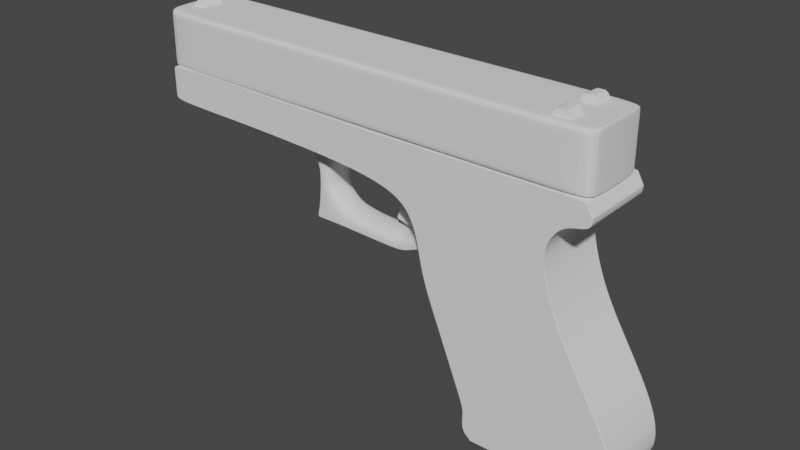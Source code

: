 # Source: glock.blend  (saved by Blender 2.90.8; exported with 4.5.12 LTS)
import bpy
from mathutils import Matrix  # noqa: F401  (used for matrix-valued properties, if any)

bpy.ops.wm.read_factory_settings(use_empty=True)
scene = bpy.context.scene
scene.name = 'Scene'

# ---- collections
col_collection = bpy.data.collections.new('Collection'); scene.collection.children.link(col_collection)

# ---- world
world_world = bpy.data.worlds.new('World'); scene.world = world_world
world_world.use_nodes = True; world_world.node_tree.nodes.clear()
_N = world_world.node_tree.nodes; _L = world_world.node_tree.links
n0 = _N.new('ShaderNodeOutputWorld'); n0.name = 'World Output'; n0.location = (300, 300)
n1 = _N.new('ShaderNodeBackground'); n1.name = 'Background'; n1.location = (10, 300)
n1.inputs[0].default_value = (0.05088, 0.05088, 0.05088, 1.0)
_L.new(n1.outputs[0], n0.inputs[0])
n0.is_active_output = True
world_world.color = (0.05088, 0.05088, 0.05088)
world_world.use_sun_shadow = False
world_world.sun_shadow_jitter_overblur = 0.0

# ---- meshes
me_plane = bpy.data.meshes.new('Plane')
me_plane.from_pydata([(-0.01605, -0.1996, 0.0504), (0.1919, -0.1253, 0.04897), (-0.09318, -0.01629, 0.04629), (0.09801, 0.06375, 0.04471), (0.002959, -0.2599, 0.05175), (0.1966, -0.2563, 0.05186), (-0.00989, -0.2173, 0.0508), (-0.01395, -0.2474, 0.05146), (0.2257, -0.2396, 0.05152), (0.2234, -0.1865, 0.05035), (-0.06662, -0.07939, 0.04771), (-0.04091, -0.1405, 0.04908), (0.1458, -0.05389, 0.04735), (0.1183, -0.001857, 0.04618), (-0.1156, 0.1601, 0.04239), (0.09453, 0.1624, 0.04254), (0.1605, 0.1283, 0.04335), (0.1521, 0.1617, 0.04261), (0.1008, 0.09028, 0.04413), (0.117, 0.1164, 0.04357), (0.1383, 0.1249, 0.04341), (0.1434, 0.1631, 0.04257), (0.1266, 0.1629, 0.04256), (0.1098, 0.1626, 0.04255), (0.09627, 0.1131, 0.04363), (-0.1044, 0.0719, 0.04434), (0.1621, 0.1448, 0.04299), (0.1053, 0.1265, 0.04334), (0.1218, 0.1396, 0.04307), (0.1408, 0.144, 0.04299), (-0.1945, 0.1591, 0.04233), (-0.1933, 0.1034, 0.04356), (-0.5797, 0.1607, 0.04193), (-0.5786, 0.1049, 0.04316), (-0.01593, -0.2022, -0.07022), (0.192, -0.128, -0.07166), (-0.09306, -0.01895, -0.07433), (0.09813, 0.0611, -0.07591), (0.003075, -0.2626, -0.06888), (0.1967, -0.259, -0.06877), (-0.009774, -0.2199, -0.06983), (-0.01383, -0.25, -0.06917), (0.2258, -0.2423, -0.06911), (0.2235, -0.1892, -0.07028), (-0.06651, -0.08205, -0.07292), (-0.0408, -0.1431, -0.07155), (0.1459, -0.05655, -0.07328), (0.1184, -0.004514, -0.07445), (-0.1155, 0.1574, -0.07824), (0.09464, 0.1598, -0.07809), (0.1606, 0.1257, -0.07728), (0.1522, 0.1591, -0.07802), (0.1009, 0.08762, -0.07649), (0.1171, 0.1137, -0.07705), (0.1384, 0.1222, -0.07722), (0.1435, 0.1604, -0.07806), (0.1267, 0.1602, -0.07807), (0.1099, 0.16, -0.07808), (0.09639, 0.1104, -0.077), (-0.1043, 0.06924, -0.07629), (0.1622, 0.1421, -0.07764), (0.1054, 0.1238, -0.07729), (0.1219, 0.137, -0.07756), (0.141, 0.1413, -0.07764), (-0.1944, 0.1564, -0.07829), (-0.1932, 0.1007, -0.07707), (-0.5796, 0.158, -0.0787), (-0.5784, 0.1023, -0.07747), (0.117, 0.1164, 0.04357), (0.1171, 0.1137, -0.07705), (0.1009, 0.08762, -0.07649), (0.1008, 0.09028, 0.04413), (-0.06662, -0.07939, 0.04771), (-0.06651, -0.08205, -0.07292), (-0.09306, -0.01895, -0.07433), (-0.09318, -0.01629, 0.04629), (-0.01605, -0.1996, 0.0504), (-0.01593, -0.2022, -0.07022), (-0.0408, -0.1431, -0.07155), (-0.04091, -0.1405, 0.04908), (0.1383, 0.1249, 0.04341), (0.1384, 0.1222, -0.07722), (0.1434, 0.1631, 0.04257), (0.1435, 0.1604, -0.07806), (0.1522, 0.1591, -0.07802), (0.1521, 0.1617, 0.04261), (0.1458, -0.05389, 0.04735), (0.1459, -0.05655, -0.07328), (0.192, -0.128, -0.07166), (0.1919, -0.1253, 0.04897), (0.09801, 0.06375, 0.04471), (0.09813, 0.0611, -0.07591), (0.1184, -0.004514, -0.07445), (0.1183, -0.001857, 0.04618), (0.1266, 0.1629, 0.04256), (0.1267, 0.1602, -0.07807), (0.1098, 0.1626, 0.04255), (0.1099, 0.16, -0.07808), (0.1966, -0.2563, 0.05186), (0.1967, -0.259, -0.06877), (0.003075, -0.2626, -0.06888), (0.002959, -0.2599, 0.05175), (-0.01383, -0.25, -0.06917), (-0.01395, -0.2474, 0.05146), (-0.1156, 0.1601, 0.04239), (-0.1155, 0.1574, -0.07824), (0.09464, 0.1598, -0.07809), (0.09453, 0.1624, 0.04254), (-0.1945, 0.1591, 0.04233), (-0.1944, 0.1564, -0.07829), (0.2235, -0.1892, -0.07028), (0.2234, -0.1865, 0.05035), (-0.1044, 0.0719, 0.04434), (-0.1043, 0.06924, -0.07629), (-0.1932, 0.1007, -0.07707), (-0.1933, 0.1034, 0.04356), (-0.00989, -0.2173, 0.0508), (-0.009774, -0.2199, -0.06983), (-0.5786, 0.1049, 0.04316), (-0.5784, 0.1023, -0.07747), (-0.5796, 0.158, -0.0787), (-0.5797, 0.1607, 0.04193), (0.1622, 0.1421, -0.07764), (0.1621, 0.1448, 0.04299), (0.2257, -0.2396, 0.05152), (0.2258, -0.2423, -0.06911), (0.1606, 0.1257, -0.07728), (0.1605, 0.1283, 0.04335), (0.09453, 0.1624, 0.04254), (0.1521, 0.1617, 0.04261), (0.1098, 0.1626, 0.04255), (0.1266, 0.1629, 0.04256), (0.1434, 0.1631, 0.04257), (-0.1156, 0.1601, 0.04239), (-0.1945, 0.1591, 0.04233), (-0.5797, 0.1607, 0.04193), (0.09464, 0.1598, -0.07809), (0.1522, 0.1591, -0.07802), (0.1099, 0.16, -0.07808), (0.1267, 0.1602, -0.07807), (0.1435, 0.1604, -0.07806), (-0.1155, 0.1574, -0.07824), (-0.1944, 0.1564, -0.07829), (-0.5796, 0.158, -0.0787), (0.1521, 0.1617, 0.04261), (0.1522, 0.1591, -0.07802), (-0.5797, 0.1607, 0.04193), (-0.5796, 0.158, -0.0787), (-0.1044, 0.0719, 0.04434), (-0.1933, 0.1034, 0.04356), (-0.5786, 0.1049, 0.04316), (-0.1043, 0.06924, -0.07629), (-0.1932, 0.1007, -0.07707), (-0.5784, 0.1023, -0.07747), (0.1621, 0.1448, 0.04299), (0.1622, 0.1421, -0.07764), (0.09627, 0.1131, 0.04363), (0.1621, 0.1448, 0.04299), (0.1053, 0.1265, 0.04334), (0.1218, 0.1396, 0.04307), (0.1408, 0.144, 0.04299), (0.09639, 0.1104, -0.077), (0.1622, 0.1421, -0.07764), (0.1054, 0.1238, -0.07729), (0.1219, 0.137, -0.07756), (0.141, 0.1413, -0.07764), (-0.5786, 0.1049, 0.04316), (-0.5784, 0.1023, -0.07747), (0.117, 0.116, 0.02818), (0.1171, 0.1141, -0.05909), (0.1009, 0.08802, -0.05854), (0.1008, 0.08994, 0.02874), (-0.06661, -0.07973, 0.03232), (-0.06652, -0.08165, -0.05496), (-0.09308, -0.01855, -0.05637), (-0.09316, -0.01663, 0.0309), (-0.01603, -0.1999, 0.03501), (-0.01595, -0.2018, -0.05226), (-0.04081, -0.1428, -0.05359), (-0.0409, -0.1408, 0.03369), (0.1383, 0.1245, 0.02802), (0.1384, 0.1226, -0.05926), (0.1434, 0.1628, 0.02718), (0.1435, 0.1608, -0.0601), (0.1522, 0.1595, -0.06006), (0.1521, 0.1614, 0.02722), (0.1458, -0.05423, 0.03196), (0.1459, -0.05615, -0.05532), (0.192, -0.1276, -0.0537), (0.1919, -0.1257, 0.03358), (0.09803, 0.06341, 0.02932), (0.09811, 0.06149, -0.05795), (0.1184, -0.004119, -0.05649), (0.1183, -0.002196, 0.03079), (0.1266, 0.1625, 0.02717), (0.1267, 0.1606, -0.06011), (0.1098, 0.1623, 0.02716), (0.1099, 0.1604, -0.06012), (0.1966, -0.2567, 0.03647), (0.1967, -0.2586, -0.05081), (0.003058, -0.2622, -0.05092), (0.002974, -0.2602, 0.03636), (-0.01385, -0.2497, -0.05121), (-0.01393, -0.2477, 0.03607), (-0.1156, 0.1597, 0.027), (-0.1155, 0.1578, -0.06028), (0.09463, 0.1601, -0.06013), (0.09454, 0.1621, 0.02715), (-0.1945, 0.1588, 0.02694), (-0.1944, 0.1568, -0.06034), (0.2235, -0.1888, -0.05232), (0.2234, -0.1868, 0.03496), (-0.1044, 0.07156, 0.02895), (-0.1043, 0.06964, -0.05833), (-0.1932, 0.1011, -0.05911), (-0.1933, 0.103, 0.02817), (-0.009875, -0.2176, 0.03541), (-0.009791, -0.2195, -0.05187), (-0.5785, 0.1046, 0.02776), (-0.5785, 0.1027, -0.05951), (-0.5796, 0.1584, -0.06074), (-0.5797, 0.1603, 0.02654), (0.1622, 0.1425, -0.05968), (0.1621, 0.1445, 0.0276), (0.2257, -0.24, 0.03613), (0.2258, -0.2419, -0.05115), (0.1606, 0.1261, -0.05932), (0.1605, 0.128, 0.02796), (-0.5797, 0.1603, 0.02654), (-0.5796, 0.1584, -0.06074), (0.1521, 0.1614, 0.02722), (0.1522, 0.1595, -0.06006), (0.1621, 0.1445, 0.0276), (0.1622, 0.1425, -0.05968), (-0.5785, 0.1046, 0.02776), (-0.5785, 0.1027, -0.05951), (-5.613e-05, -0.1939, 0.05029), (0.1806, -0.1294, 0.04905), (0.08756, 0.05938, 0.0448), (-0.07847, -0.01013, 0.04617), (0.01785, -0.2596, 0.05176), (0.186, -0.2565, 0.05185), (0.00805, -0.2149, 0.05077), (0.2106, -0.1882, 0.05037), (0.004481, -0.2468, 0.05146), (0.2126, -0.24, 0.05152), (0.1356, -0.05863, 0.04745), (-0.02655, -0.1338, 0.04895), (0.1082, -0.006095, 0.04626), (-0.0524, -0.07343, 0.04759), (0.08304, 0.1623, 0.04253), (-0.09945, 0.1603, 0.0424), (0.0853, 0.1108, 0.04367), (-0.08896, 0.07506, 0.04429), (6.005e-05, -0.1965, -0.07033), (0.1807, -0.132, -0.07158), (0.08768, 0.05672, -0.07583), (-0.07836, -0.01279, -0.07446), (0.01797, -0.2623, -0.06887), (0.1862, -0.2592, -0.06877), (0.008166, -0.2176, -0.06986), (0.2108, -0.1908, -0.07026), (0.004597, -0.2494, -0.06916), (0.2127, -0.2427, -0.06911), (0.1357, -0.06128, -0.07318), (-0.02644, -0.1365, -0.07168), (0.1083, -0.008752, -0.07436), (-0.05228, -0.07609, -0.07304), (0.08316, 0.1596, -0.0781), (-0.09933, 0.1576, -0.07823), (0.08542, 0.1082, -0.07696), (-0.08884, 0.07241, -0.07634), (-0.09945, 0.1603, 0.0424), (0.08304, 0.1623, 0.04253), (-0.09933, 0.1576, -0.07823), (0.08316, 0.1596, -0.0781), (0.186, -0.2565, 0.05185), (0.01785, -0.2596, 0.05176), (0.1862, -0.2592, -0.06877), (0.01797, -0.2623, -0.06887), (0.08316, 0.1596, -0.0781), (-0.09933, 0.1576, -0.07823), (-0.09945, 0.1603, 0.0424), (0.08304, 0.1623, 0.04253), (-0.08896, 0.07506, 0.04429), (0.0853, 0.1108, 0.04367), (0.08542, 0.1082, -0.07696), (-0.08884, 0.07241, -0.07634), (0.08306, 0.1619, 0.02714), (-0.09943, 0.1599, 0.02701), (0.08314, 0.16, -0.06014), (-0.09935, 0.158, -0.06027), (0.01559, -0.1357, 0.03365), (0.1838, -0.1326, 0.03374), (0.01568, -0.1376, -0.05363), (0.1839, -0.1345, -0.05353)], [], [(248, 13, 3, 238), (244, 7, 4, 240), (236, 0, 6, 242), (242, 6, 7, 244), (237, 1, 12, 246), (246, 12, 13, 248), (283, 128, 15, 250), (29, 20, 16, 26), (24, 3, 18, 27), (27, 18, 19, 28), (28, 19, 20, 29), (159, 28, 29, 160), (158, 27, 28, 159), (156, 24, 27, 158), (160, 29, 26, 157), (238, 3, 24, 252), (133, 14, 30, 134), (134, 30, 32, 135), (266, 256, 37, 47), (262, 258, 38, 41), (254, 260, 40, 34), (260, 262, 41, 40), (255, 264, 46, 35), (264, 266, 47, 46), (280, 268, 49, 136), (63, 60, 50, 54), (58, 61, 52, 37), (61, 62, 53, 52), (62, 63, 54, 53), (164, 165, 63, 62), (163, 164, 62, 61), (161, 163, 61, 58), (165, 162, 60, 63), (256, 270, 58, 37), (141, 142, 64, 48), (142, 143, 66, 64), (70, 52, 53, 69), (74, 36, 44, 73), (78, 45, 34, 77), (69, 53, 54, 81), (73, 44, 45, 78), (84, 51, 55, 83), (88, 35, 46, 87), (92, 47, 37, 91), (83, 55, 56, 95), (87, 46, 47, 92), (95, 56, 57, 97), (278, 259, 39, 99), (102, 41, 38, 100), (274, 269, 48, 105), (105, 48, 64, 109), (110, 43, 35, 88), (114, 65, 59, 113), (77, 34, 40, 117), (113, 59, 36, 74), (167, 153, 67, 119), (117, 40, 41, 102), (145, 137, 51, 84), (109, 64, 66, 120), (99, 39, 42, 125), (126, 50, 60, 122), (81, 54, 50, 126), (119, 67, 65, 114), (125, 42, 43, 110), (97, 57, 49, 106), (91, 37, 52, 70), (3, 90, 71, 18), (191, 91, 70, 170), (23, 96, 107, 15), (197, 97, 106, 206), (8, 124, 111, 9), (225, 125, 110, 210), (33, 118, 115, 31), (219, 119, 114, 214), (20, 80, 127, 16), (181, 81, 126, 226), (16, 127, 123, 26), (226, 126, 122, 222), (5, 98, 124, 8), (199, 99, 125, 225), (30, 108, 121, 32), (209, 109, 120, 220), (129, 144, 85, 17), (231, 145, 84, 184), (6, 116, 103, 7), (217, 117, 102, 202), (150, 166, 118, 33), (235, 167, 119, 219), (25, 112, 75, 2), (213, 113, 74, 174), (0, 76, 116, 6), (177, 77, 117, 217), (31, 115, 112, 25), (214, 114, 113, 213), (9, 111, 89, 1), (210, 110, 88, 188), (14, 104, 108, 30), (205, 105, 109, 209), (251, 272, 104, 14), (291, 274, 105, 205), (7, 103, 101, 4), (202, 102, 100, 200), (241, 276, 98, 5), (101, 100, 99, 98), (22, 94, 96, 23), (195, 95, 97, 197), (12, 86, 93, 13), (187, 87, 92, 192), (21, 82, 94, 22), (183, 83, 95, 195), (13, 93, 90, 3), (192, 92, 91, 191), (1, 89, 86, 12), (188, 88, 87, 187), (17, 85, 82, 21), (184, 84, 83, 183), (10, 72, 79, 11), (173, 73, 78, 178), (19, 68, 80, 20), (169, 69, 81, 181), (11, 79, 76, 0), (178, 78, 77, 177), (2, 75, 72, 10), (174, 74, 73, 173), (18, 71, 68, 19), (170, 70, 69, 169), (220, 120, 147, 229), (32, 121, 146, 135), (233, 155, 145, 231), (157, 154, 144, 129), (155, 162, 137, 145), (120, 66, 143, 147), (152, 153, 143, 142), (151, 152, 142, 141), (55, 51, 137, 140), (49, 57, 138, 136), (57, 56, 139, 138), (56, 55, 140, 139), (286, 280, 136, 161), (149, 134, 135, 150), (148, 133, 134, 149), (21, 132, 129, 17), (15, 128, 130, 23), (23, 130, 131, 22), (22, 131, 132, 21), (285, 156, 128, 283), (252, 24, 156, 285), (25, 148, 149, 31), (31, 149, 150, 33), (270, 286, 161, 58), (59, 65, 152, 151), (65, 67, 153, 152), (122, 60, 162, 155), (26, 123, 154, 157), (222, 122, 155, 233), (229, 147, 167, 235), (135, 146, 166, 150), (147, 143, 153, 167), (140, 137, 162, 165), (136, 138, 163, 161), (138, 139, 164, 163), (139, 140, 165, 164), (132, 160, 157, 129), (128, 156, 158, 130), (130, 158, 159, 131), (131, 159, 160, 132), (146, 228, 234, 166), (228, 229, 235, 234), (123, 223, 232, 154), (223, 222, 233, 232), (154, 232, 230, 144), (232, 233, 231, 230), (121, 221, 228, 146), (221, 220, 229, 228), (71, 171, 168, 68), (171, 170, 169, 168), (75, 175, 172, 72), (175, 174, 173, 172), (79, 179, 176, 76), (179, 178, 177, 176), (68, 168, 180, 80), (168, 169, 181, 180), (72, 172, 179, 79), (172, 173, 178, 179), (85, 185, 182, 82), (185, 184, 183, 182), (89, 189, 186, 86), (189, 188, 187, 186), (93, 193, 190, 90), (193, 192, 191, 190), (82, 182, 194, 94), (182, 183, 195, 194), (86, 186, 193, 93), (186, 187, 192, 193), (94, 194, 196, 96), (194, 195, 197, 196), (103, 203, 201, 101), (203, 202, 200, 201), (272, 289, 204, 104), (289, 291, 205, 204), (104, 204, 208, 108), (204, 205, 209, 208), (111, 211, 189, 89), (211, 210, 188, 189), (115, 215, 212, 112), (215, 214, 213, 212), (76, 176, 216, 116), (176, 177, 217, 216), (112, 212, 175, 75), (212, 213, 174, 175), (166, 234, 218, 118), (234, 235, 219, 218), (116, 216, 203, 103), (216, 217, 202, 203), (144, 230, 185, 85), (230, 231, 184, 185), (108, 208, 221, 121), (208, 209, 220, 221), (98, 198, 224, 124), (198, 199, 225, 224), (127, 227, 223, 123), (227, 226, 222, 223), (80, 180, 227, 127), (180, 181, 226, 227), (118, 218, 215, 115), (218, 219, 214, 215), (124, 224, 211, 111), (224, 225, 210, 211), (96, 196, 207, 107), (196, 197, 206, 207), (90, 190, 171, 71), (190, 191, 170, 171), (207, 206, 290, 288), (288, 290, 291, 289), (107, 207, 288, 273), (273, 288, 289, 272), (59, 151, 287, 271), (271, 287, 286, 270), (25, 253, 284, 148), (253, 252, 285, 284), (148, 284, 282, 133), (284, 285, 283, 282), (151, 141, 281, 287), (287, 281, 280, 286), (4, 101, 277, 240), (240, 277, 276, 241), (206, 106, 275, 290), (290, 275, 274, 291), (15, 107, 273, 250), (250, 273, 272, 251), (106, 49, 268, 275), (275, 268, 269, 274), (100, 38, 258, 279), (279, 258, 259, 278), (36, 59, 271, 257), (257, 271, 270, 256), (141, 48, 269, 281), (281, 269, 268, 280), (45, 44, 267, 265), (265, 267, 266, 264), (34, 45, 265, 254), (254, 265, 264, 255), (43, 42, 263, 261), (261, 263, 262, 260), (35, 43, 261, 255), (255, 261, 260, 254), (42, 39, 259, 263), (263, 259, 258, 262), (44, 36, 257, 267), (267, 257, 256, 266), (2, 239, 253, 25), (239, 238, 252, 253), (133, 282, 251, 14), (282, 283, 250, 251), (11, 247, 249, 10), (247, 246, 248, 249), (0, 236, 247, 11), (236, 237, 246, 247), (9, 243, 245, 8), (243, 242, 244, 245), (1, 237, 243, 9), (237, 236, 242, 243), (8, 245, 241, 5), (245, 244, 240, 241), (10, 249, 239, 2), (249, 248, 238, 239), (292, 294, 295, 293)])
_uv = me_plane.uv_layers.new(name='UVMap')
_uv.uv.foreach_set('vector', [0.9453, 0.6557, 1.0, 0.6557, 1.0, 1.0, 0.9453, 1.0, 0.0769, 0.0, 0.0, 0.0, 0.0, 0.0, 0.0769, 0.0, 0.0769, 0.0, 0.0, 0.0, 0.0, 0.0, 0.0769, 0.0, 0.0769, 0.0, 0.0, 0.0, 0.0, 0.0, 0.0769, 0.0, 0.9453, 0.0, 1.0, 0.0, 1.0, 0.3224, 0.9453, 0.3224, 0.9453, 0.3224, 1.0, 0.3224, 1.0, 0.6557, 0.9453, 0.6557, 0.9482, 1.0, 1.0, 1.0, 1.0, 1.0, 0.9518, 1.0, 1.0, 1.0, 1.0, 1.0, 1.0, 1.0, 1.0, 1.0, 1.0, 1.0, 1.0, 1.0, 1.0, 1.0, 1.0, 1.0, 1.0, 1.0, 1.0, 1.0, 1.0, 1.0, 1.0, 1.0, 1.0, 1.0, 1.0, 1.0, 1.0, 1.0, 1.0, 1.0, 1.0, 1.0, 1.0, 1.0, 1.0, 1.0, 1.0, 1.0, 1.0, 1.0, 1.0, 1.0, 1.0, 1.0, 1.0, 1.0, 1.0, 1.0, 1.0, 1.0, 1.0, 1.0, 1.0, 1.0, 1.0, 1.0, 1.0, 1.0, 1.0, 1.0, 1.0, 1.0, 0.9453, 1.0, 1.0, 1.0, 1.0, 1.0, 0.9453, 1.0, 0.0, 1.0, 0.0, 1.0, 0.0, 1.0, 0.0, 1.0, 0.0, 1.0, 0.0, 1.0, 0.0, 1.0, 0.0, 1.0, 0.9453, 0.6557, 0.9453, 1.0, 1.0, 1.0, 1.0, 0.6557, 0.0769, 0.0, 0.0769, 0.0, 0.0, 0.0, 0.0, 0.0, 0.0769, 0.0, 0.0769, 0.0, 0.0, 0.0, 0.0, 0.0, 0.0769, 0.0, 0.0769, 0.0, 0.0, 0.0, 0.0, 0.0, 0.9453, 0.0, 0.9453, 0.3224, 1.0, 0.3224, 1.0, 0.0, 0.9453, 0.3224, 0.9453, 0.6557, 1.0, 0.6557, 1.0, 0.3224, 0.9453, 1.0, 0.9549, 1.0, 1.0, 1.0, 1.0, 1.0, 1.0, 1.0, 1.0, 1.0, 1.0, 1.0, 1.0, 1.0, 1.0, 1.0, 1.0, 1.0, 1.0, 1.0, 1.0, 1.0, 1.0, 1.0, 1.0, 1.0, 1.0, 1.0, 1.0, 1.0, 1.0, 1.0, 1.0, 1.0, 1.0, 1.0, 1.0, 1.0, 1.0, 1.0, 1.0, 1.0, 1.0, 1.0, 1.0, 1.0, 1.0, 1.0, 1.0, 1.0, 1.0, 1.0, 1.0, 1.0, 1.0, 1.0, 1.0, 1.0, 1.0, 1.0, 1.0, 1.0, 1.0, 1.0, 1.0, 1.0, 1.0, 1.0, 1.0, 1.0, 0.9453, 1.0, 0.9453, 1.0, 1.0, 1.0, 1.0, 1.0, 0.0, 1.0, 0.0, 1.0, 0.0, 1.0, 0.0, 1.0, 0.0, 1.0, 0.0, 1.0, 0.0, 1.0, 0.0, 1.0, 1.0, 1.0, 1.0, 1.0, 1.0, 1.0, 1.0, 1.0, 0.0, 1.0, 0.0, 1.0, 0.0, 0.6557, 0.0, 0.6557, 0.0, 0.3224, 0.0, 0.3224, 0.0, 0.0, 0.0, 0.0, 1.0, 1.0, 1.0, 1.0, 1.0, 1.0, 1.0, 1.0, 0.0, 0.6557, 0.0, 0.6557, 0.0, 0.3224, 0.0, 0.3224, 1.0, 1.0, 1.0, 1.0, 1.0, 1.0, 1.0, 1.0, 1.0, 0.0, 1.0, 0.0, 1.0, 0.3224, 1.0, 0.3224, 1.0, 0.6557, 1.0, 0.6557, 1.0, 1.0, 1.0, 1.0, 1.0, 1.0, 1.0, 1.0, 1.0, 1.0, 1.0, 1.0, 1.0, 0.3224, 1.0, 0.3224, 1.0, 0.6557, 1.0, 0.6557, 1.0, 1.0, 1.0, 1.0, 1.0, 1.0, 1.0, 1.0, 0.9453, 0.0, 0.9453, 0.0, 1.0, 0.0, 1.0, 0.0, 0.0, 0.0, 0.0, 0.0, 0.0, 0.0, 0.0, 0.0, 0.0769, 1.0, 0.09029, 1.0, 0.0, 1.0, 0.0, 1.0, 0.0, 1.0, 0.0, 1.0, 0.0, 1.0, 0.0, 1.0, 1.0, 0.0, 1.0, 0.0, 1.0, 0.0, 1.0, 0.0, 0.0, 1.0, 0.0, 1.0, 0.0, 1.0, 0.0, 1.0, 0.0, 0.0, 0.0, 0.0, 0.0, 0.0, 0.0, 0.0, 0.0, 1.0, 0.0, 1.0, 0.0, 1.0, 0.0, 1.0, 0.0, 1.0, 0.0, 1.0, 0.0, 1.0, 0.0, 1.0, 0.0, 0.0, 0.0, 0.0, 0.0, 0.0, 0.0, 0.0, 1.0, 1.0, 1.0, 1.0, 1.0, 1.0, 1.0, 1.0, 0.0, 1.0, 0.0, 1.0, 0.0, 1.0, 0.0, 1.0, 1.0, 0.0, 1.0, 0.0, 1.0, 0.0, 1.0, 0.0, 1.0, 1.0, 1.0, 1.0, 1.0, 1.0, 1.0, 1.0, 1.0, 1.0, 1.0, 1.0, 1.0, 1.0, 1.0, 1.0, 0.0, 1.0, 0.0, 1.0, 0.0, 1.0, 0.0, 1.0, 1.0, 0.0, 1.0, 0.0, 1.0, 0.0, 1.0, 0.0, 1.0, 1.0, 1.0, 1.0, 1.0, 1.0, 1.0, 1.0, 1.0, 1.0, 1.0, 1.0, 1.0, 1.0, 1.0, 1.0, 1.0, 1.0, 1.0, 1.0, 1.0, 1.0, 1.0, 1.0, 1.0, 1.0, 1.0, 1.0, 1.0, 1.0, 1.0, 1.0, 1.0, 1.0, 1.0, 1.0, 1.0, 1.0, 1.0, 1.0, 1.0, 1.0, 1.0, 1.0, 1.0, 1.0, 1.0, 1.0, 1.0, 0.0, 1.0, 0.0, 1.0, 0.0, 1.0, 0.0, 1.0, 0.0, 1.0, 0.0, 1.0, 0.0, 1.0, 0.0, 0.0, 1.0, 0.0, 1.0, 0.0, 1.0, 0.0, 1.0, 0.0, 1.0, 0.0, 1.0, 0.0, 1.0, 0.0, 1.0, 1.0, 1.0, 1.0, 1.0, 1.0, 1.0, 1.0, 1.0, 1.0, 1.0, 1.0, 1.0, 1.0, 1.0, 1.0, 1.0, 1.0, 1.0, 1.0, 1.0, 1.0, 1.0, 1.0, 1.0, 1.0, 1.0, 1.0, 1.0, 1.0, 1.0, 1.0, 1.0, 1.0, 0.0, 1.0, 0.0, 1.0, 0.0, 1.0, 0.0, 1.0, 0.0, 1.0, 0.0, 1.0, 0.0, 1.0, 0.0, 0.0, 1.0, 0.0, 1.0, 0.0, 1.0, 0.0, 1.0, 0.0, 1.0, 0.0, 1.0, 0.0, 1.0, 0.0, 1.0, 1.0, 1.0, 1.0, 1.0, 1.0, 1.0, 1.0, 1.0, 1.0, 1.0, 1.0, 1.0, 1.0, 1.0, 1.0, 1.0, 0.0, 0.0, 0.0, 0.0, 0.0, 0.0, 0.0, 0.0, 0.0, 0.0, 0.0, 0.0, 0.0, 0.0, 0.0, 0.0, 0.0, 1.0, 0.0, 1.0, 0.0, 1.0, 0.0, 1.0, 0.0, 1.0, 0.0, 1.0, 0.0, 1.0, 0.0, 1.0, 0.0, 1.0, 0.0, 1.0, 0.0, 1.0, 0.0, 1.0, 0.0, 1.0, 0.0, 1.0, 0.0, 1.0, 0.0, 1.0, 0.0, 0.0, 0.0, 0.0, 0.0, 0.0, 0.0, 0.0, 0.0, 0.0, 0.0, 0.0, 0.0, 0.0, 0.0, 0.0, 0.0, 1.0, 0.0, 1.0, 0.0, 1.0, 0.0, 1.0, 0.0, 1.0, 0.0, 1.0, 0.0, 1.0, 0.0, 1.0, 1.0, 0.0, 1.0, 0.0, 1.0, 0.0, 1.0, 0.0, 1.0, 0.0, 1.0, 0.0, 1.0, 0.0, 1.0, 0.0, 0.0, 1.0, 0.0, 1.0, 0.0, 1.0, 0.0, 1.0, 0.0, 1.0, 0.0, 1.0, 0.0, 1.0, 0.0, 1.0, 0.05105, 1.0, 0.0769, 1.0, 0.0, 1.0, 0.0, 1.0, 0.0769, 1.0, 0.0769, 1.0, 0.0, 1.0, 0.0, 1.0, 0.0, 0.0, 0.0, 0.0, 0.0, 0.0, 0.0, 0.0, 0.0, 0.0, 0.0, 0.0, 0.0, 0.0, 0.0, 0.0, 0.9453, 0.0, 0.9453, 0.0, 1.0, 0.0, 1.0, 0.0, 0.0, 0.0, 0.0, 0.0, 0.0, 0.0, 0.0, 0.0, 1.0, 1.0, 1.0, 1.0, 1.0, 1.0, 1.0, 1.0, 1.0, 1.0, 1.0, 1.0, 1.0, 1.0, 1.0, 1.0, 1.0, 0.3224, 1.0, 0.3224, 1.0, 0.6557, 1.0, 0.6557, 1.0, 0.3224, 1.0, 0.3224, 1.0, 0.6557, 1.0, 0.6557, 1.0, 1.0, 1.0, 1.0, 1.0, 1.0, 1.0, 1.0, 1.0, 1.0, 1.0, 1.0, 1.0, 1.0, 1.0, 1.0, 1.0, 0.6557, 1.0, 0.6557, 1.0, 1.0, 1.0, 1.0, 1.0, 0.6557, 1.0, 0.6557, 1.0, 1.0, 1.0, 1.0, 1.0, 0.0, 1.0, 0.0, 1.0, 0.3224, 1.0, 0.3224, 1.0, 0.0, 1.0, 0.0, 1.0, 0.3224, 1.0, 0.3224, 1.0, 1.0, 1.0, 1.0, 1.0, 1.0, 1.0, 1.0, 1.0, 1.0, 1.0, 1.0, 1.0, 1.0, 1.0, 1.0, 0.0, 0.6557, 0.0, 0.6557, 0.0, 0.3224, 0.0, 0.3224, 0.0, 0.6557, 0.0, 0.6557, 0.0, 0.3224, 0.0, 0.3224, 1.0, 1.0, 1.0, 1.0, 1.0, 1.0, 1.0, 1.0, 1.0, 1.0, 1.0, 1.0, 1.0, 1.0, 1.0, 1.0, 0.0, 0.3224, 0.0, 0.3224, 0.0, 0.0, 0.0, 0.0, 0.0, 0.3224, 0.0, 0.3224, 0.0, 0.0, 0.0, 0.0, 0.0, 1.0, 0.0, 1.0, 0.0, 0.6557, 0.0, 0.6557, 0.0, 1.0, 0.0, 1.0, 0.0, 0.6557, 0.0, 0.6557, 1.0, 1.0, 1.0, 1.0, 1.0, 1.0, 1.0, 1.0, 1.0, 1.0, 1.0, 1.0, 1.0, 1.0, 1.0, 1.0, 0.0, 1.0, 0.0, 1.0, 0.0, 1.0, 0.0, 1.0, 0.0, 1.0, 0.0, 1.0, 0.0, 1.0, 0.0, 1.0, 1.0, 1.0, 1.0, 1.0, 1.0, 1.0, 1.0, 1.0, 1.0, 1.0, 1.0, 1.0, 1.0, 1.0, 1.0, 1.0, 1.0, 1.0, 1.0, 1.0, 1.0, 1.0, 1.0, 1.0, 0.0, 1.0, 0.0, 1.0, 0.0, 1.0, 0.0, 1.0, 0.0, 1.0, 0.0, 1.0, 0.0, 1.0, 0.0, 1.0, 0.0, 1.0, 0.0, 1.0, 0.0, 1.0, 0.0, 1.0, 1.0, 1.0, 1.0, 1.0, 1.0, 1.0, 1.0, 1.0, 1.0, 1.0, 1.0, 1.0, 1.0, 1.0, 1.0, 1.0, 1.0, 1.0, 1.0, 1.0, 1.0, 1.0, 1.0, 1.0, 1.0, 1.0, 1.0, 1.0, 1.0, 1.0, 1.0, 1.0, 0.9453, 1.0, 0.9453, 1.0, 1.0, 1.0, 1.0, 1.0, 0.0, 1.0, 0.0, 1.0, 0.0, 1.0, 0.0, 1.0, 0.0, 1.0, 0.0, 1.0, 0.0, 1.0, 0.0, 1.0, 1.0, 1.0, 1.0, 1.0, 1.0, 1.0, 1.0, 1.0, 1.0, 1.0, 1.0, 1.0, 1.0, 1.0, 1.0, 1.0, 1.0, 1.0, 1.0, 1.0, 1.0, 1.0, 1.0, 1.0, 1.0, 1.0, 1.0, 1.0, 1.0, 1.0, 1.0, 1.0, 0.9453, 1.0, 1.0, 1.0, 1.0, 1.0, 0.9482, 1.0, 0.9453, 1.0, 1.0, 1.0, 1.0, 1.0, 0.9453, 1.0, 0.0, 1.0, 0.0, 1.0, 0.0, 1.0, 0.0, 1.0, 0.0, 1.0, 0.0, 1.0, 0.0, 1.0, 0.0, 1.0, 0.9453, 1.0, 0.9453, 1.0, 1.0, 1.0, 1.0, 1.0, 0.0, 1.0, 0.0, 1.0, 0.0, 1.0, 0.0, 1.0, 0.0, 1.0, 0.0, 1.0, 0.0, 1.0, 0.0, 1.0, 1.0, 1.0, 1.0, 1.0, 1.0, 1.0, 1.0, 1.0, 1.0, 1.0, 1.0, 1.0, 1.0, 1.0, 1.0, 1.0, 1.0, 1.0, 1.0, 1.0, 1.0, 1.0, 1.0, 1.0, 0.0, 1.0, 0.0, 1.0, 0.0, 1.0, 0.0, 1.0, 0.0, 1.0, 0.0, 1.0, 0.0, 1.0, 0.0, 1.0, 0.0, 1.0, 0.0, 1.0, 0.0, 1.0, 0.0, 1.0, 1.0, 1.0, 1.0, 1.0, 1.0, 1.0, 1.0, 1.0, 1.0, 1.0, 1.0, 1.0, 1.0, 1.0, 1.0, 1.0, 1.0, 1.0, 1.0, 1.0, 1.0, 1.0, 1.0, 1.0, 1.0, 1.0, 1.0, 1.0, 1.0, 1.0, 1.0, 1.0, 1.0, 1.0, 1.0, 1.0, 1.0, 1.0, 1.0, 1.0, 1.0, 1.0, 1.0, 1.0, 1.0, 1.0, 1.0, 1.0, 1.0, 1.0, 1.0, 1.0, 1.0, 1.0, 1.0, 1.0, 1.0, 1.0, 1.0, 1.0, 1.0, 1.0, 1.0, 1.0, 0.0, 1.0, 0.0, 1.0, 0.0, 1.0, 0.0, 1.0, 0.0, 1.0, 0.0, 1.0, 0.0, 1.0, 0.0, 1.0, 1.0, 1.0, 1.0, 1.0, 1.0, 1.0, 1.0, 1.0, 1.0, 1.0, 1.0, 1.0, 1.0, 1.0, 1.0, 1.0, 1.0, 1.0, 1.0, 1.0, 1.0, 1.0, 1.0, 1.0, 1.0, 1.0, 1.0, 1.0, 1.0, 1.0, 1.0, 1.0, 0.0, 1.0, 0.0, 1.0, 0.0, 1.0, 0.0, 1.0, 0.0, 1.0, 0.0, 1.0, 0.0, 1.0, 0.0, 1.0, 1.0, 1.0, 1.0, 1.0, 1.0, 1.0, 1.0, 1.0, 1.0, 1.0, 1.0, 1.0, 1.0, 1.0, 1.0, 1.0, 0.0, 1.0, 0.0, 1.0, 0.0, 0.6557, 0.0, 0.6557, 0.0, 1.0, 0.0, 1.0, 0.0, 0.6557, 0.0, 0.6557, 0.0, 0.3224, 0.0, 0.3224, 0.0, 0.0, 0.0, 0.0, 0.0, 0.3224, 0.0, 0.3224, 0.0, 0.0, 0.0, 0.0, 1.0, 1.0, 1.0, 1.0, 1.0, 1.0, 1.0, 1.0, 1.0, 1.0, 1.0, 1.0, 1.0, 1.0, 1.0, 1.0, 0.0, 0.6557, 0.0, 0.6557, 0.0, 0.3224, 0.0, 0.3224, 0.0, 0.6557, 0.0, 0.6557, 0.0, 0.3224, 0.0, 0.3224, 1.0, 1.0, 1.0, 1.0, 1.0, 1.0, 1.0, 1.0, 1.0, 1.0, 1.0, 1.0, 1.0, 1.0, 1.0, 1.0, 1.0, 0.0, 1.0, 0.0, 1.0, 0.3224, 1.0, 0.3224, 1.0, 0.0, 1.0, 0.0, 1.0, 0.3224, 1.0, 0.3224, 1.0, 0.6557, 1.0, 0.6557, 1.0, 1.0, 1.0, 1.0, 1.0, 0.6557, 1.0, 0.6557, 1.0, 1.0, 1.0, 1.0, 1.0, 1.0, 1.0, 1.0, 1.0, 1.0, 1.0, 1.0, 1.0, 1.0, 1.0, 1.0, 1.0, 1.0, 1.0, 1.0, 1.0, 0.3224, 1.0, 0.3224, 1.0, 0.6557, 1.0, 0.6557, 1.0, 0.3224, 1.0, 0.3224, 1.0, 0.6557, 1.0, 0.6557, 1.0, 1.0, 1.0, 1.0, 1.0, 1.0, 1.0, 1.0, 1.0, 1.0, 1.0, 1.0, 1.0, 1.0, 1.0, 1.0, 0.0, 0.0, 0.0, 0.0, 0.0, 0.0, 0.0, 0.0, 0.0, 0.0, 0.0, 0.0, 0.0, 0.0, 0.0, 0.0, 0.0769, 1.0, 0.0769, 1.0, 0.0, 1.0, 0.0, 1.0, 0.0769, 1.0, 0.0769, 1.0, 0.0, 1.0, 0.0, 1.0, 0.0, 1.0, 0.0, 1.0, 0.0, 1.0, 0.0, 1.0, 0.0, 1.0, 0.0, 1.0, 0.0, 1.0, 0.0, 1.0, 1.0, 0.0, 1.0, 0.0, 1.0, 0.0, 1.0, 0.0, 1.0, 0.0, 1.0, 0.0, 1.0, 0.0, 1.0, 0.0, 0.0, 1.0, 0.0, 1.0, 0.0, 1.0, 0.0, 1.0, 0.0, 1.0, 0.0, 1.0, 0.0, 1.0, 0.0, 1.0, 0.0, 0.0, 0.0, 0.0, 0.0, 0.0, 0.0, 0.0, 0.0, 0.0, 0.0, 0.0, 0.0, 0.0, 0.0, 0.0, 0.0, 1.0, 0.0, 1.0, 0.0, 1.0, 0.0, 1.0, 0.0, 1.0, 0.0, 1.0, 0.0, 1.0, 0.0, 1.0, 0.0, 1.0, 0.0, 1.0, 0.0, 1.0, 0.0, 1.0, 0.0, 1.0, 0.0, 1.0, 0.0, 1.0, 0.0, 1.0, 0.0, 0.0, 0.0, 0.0, 0.0, 0.0, 0.0, 0.0, 0.0, 0.0, 0.0, 0.0, 0.0, 0.0, 0.0, 0.0, 1.0, 1.0, 1.0, 1.0, 1.0, 1.0, 1.0, 1.0, 1.0, 1.0, 1.0, 1.0, 1.0, 1.0, 1.0, 1.0, 0.0, 1.0, 0.0, 1.0, 0.0, 1.0, 0.0, 1.0, 0.0, 1.0, 0.0, 1.0, 0.0, 1.0, 0.0, 1.0, 1.0, 0.0, 1.0, 0.0, 1.0, 0.0, 1.0, 0.0, 1.0, 0.0, 1.0, 0.0, 1.0, 0.0, 1.0, 0.0, 1.0, 1.0, 1.0, 1.0, 1.0, 1.0, 1.0, 1.0, 1.0, 1.0, 1.0, 1.0, 1.0, 1.0, 1.0, 1.0, 1.0, 1.0, 1.0, 1.0, 1.0, 1.0, 1.0, 1.0, 1.0, 1.0, 1.0, 1.0, 1.0, 1.0, 1.0, 1.0, 0.0, 1.0, 0.0, 1.0, 0.0, 1.0, 0.0, 1.0, 0.0, 1.0, 0.0, 1.0, 0.0, 1.0, 0.0, 1.0, 1.0, 0.0, 1.0, 0.0, 1.0, 0.0, 1.0, 0.0, 1.0, 0.0, 1.0, 0.0, 1.0, 0.0, 1.0, 0.0, 1.0, 1.0, 1.0, 1.0, 1.0, 1.0, 1.0, 1.0, 1.0, 1.0, 1.0, 1.0, 1.0, 1.0, 1.0, 1.0, 1.0, 1.0, 1.0, 1.0, 1.0, 1.0, 1.0, 1.0, 1.0, 1.0, 1.0, 1.0, 1.0, 1.0, 1.0, 1.0, 1.0, 1.0, 1.0, 1.0, 0.9453, 1.0, 0.9453, 1.0, 0.9453, 1.0, 0.9453, 1.0, 0.0769, 1.0, 0.0769, 1.0, 1.0, 1.0, 1.0, 1.0, 0.9453, 1.0, 0.9453, 1.0, 0.9453, 1.0, 0.9453, 1.0, 0.0769, 1.0, 0.0769, 1.0, 0.0, 1.0, 0.0, 1.0, 0.0769, 1.0, 0.0769, 1.0, 0.0769, 1.0, 0.0769, 1.0, 0.9453, 1.0, 0.9453, 1.0, 0.0, 1.0, 0.0769, 1.0, 0.0769, 1.0, 0.0, 1.0, 0.0769, 1.0, 0.9453, 1.0, 0.9453, 1.0, 0.0769, 1.0, 0.0, 1.0, 0.0769, 1.0, 0.0769, 1.0, 0.0, 1.0, 0.0769, 1.0, 0.9453, 1.0, 0.9482, 1.0, 0.0769, 1.0, 0.0, 1.0, 0.0, 1.0, 0.0769, 1.0, 0.0769, 1.0, 0.0769, 1.0, 0.0769, 1.0, 0.9453, 1.0, 0.9453, 1.0, 0.0, 0.0, 0.0, 0.0, 0.0769, 0.0, 0.0769, 0.0, 0.0769, 0.0, 0.0769, 0.0, 0.9453, 0.0, 0.9453, 0.0, 1.0, 1.0, 1.0, 1.0, 0.9453, 1.0, 0.9453, 1.0, 0.9453, 1.0, 0.9453, 1.0, 0.0769, 1.0, 0.0769, 1.0, 1.0, 1.0, 1.0, 1.0, 0.9453, 1.0, 0.9518, 1.0, 0.9518, 1.0, 0.9453, 1.0, 0.0769, 1.0, 0.05105, 1.0, 1.0, 1.0, 1.0, 1.0, 0.9549, 1.0, 0.9453, 1.0, 0.9453, 1.0, 0.9549, 1.0, 0.09029, 1.0, 0.0769, 1.0, 0.0, 0.0, 0.0, 0.0, 0.0769, 0.0, 0.0769, 0.0, 0.0769, 0.0, 0.0769, 0.0, 0.9453, 0.0, 0.9453, 0.0, 0.0, 1.0, 0.0, 1.0, 0.0769, 1.0, 0.0769, 1.0, 0.0769, 1.0, 0.0769, 1.0, 0.9453, 1.0, 0.9453, 1.0, 0.0, 1.0, 0.0, 1.0, 0.09029, 1.0, 0.0769, 1.0, 0.0769, 1.0, 0.0769, 1.0, 0.9549, 1.0, 0.9453, 1.0, 0.0, 0.3224, 0.0, 0.6557, 0.0769, 0.6557, 0.0769, 0.3224, 0.0769, 0.3224, 0.0769, 0.6557, 0.9453, 0.6557, 0.9453, 0.3224, 0.0, 0.0, 0.0, 0.3224, 0.0769, 0.3224, 0.0769, 0.0, 0.0769, 0.0, 0.0769, 0.3224, 0.9453, 0.3224, 0.9453, 0.0, 1.0, 0.0, 1.0, 0.0, 0.9453, 0.0, 0.9453, 0.0, 0.9453, 0.0, 0.9453, 0.0, 0.0769, 0.0, 0.0769, 0.0, 1.0, 0.0, 1.0, 0.0, 0.9453, 0.0, 0.9453, 0.0, 0.9453, 0.0, 0.9453, 0.0, 0.0769, 0.0, 0.0769, 0.0, 1.0, 0.0, 1.0, 0.0, 0.9453, 0.0, 0.9453, 0.0, 0.9453, 0.0, 0.9453, 0.0, 0.0769, 0.0, 0.0769, 0.0, 0.0, 0.6557, 0.0, 1.0, 0.0769, 1.0, 0.0769, 0.6557, 0.0769, 0.6557, 0.0769, 1.0, 0.9453, 1.0, 0.9453, 0.6557, 0.0, 1.0, 0.0769, 1.0, 0.0769, 1.0, 0.0, 1.0, 0.0769, 1.0, 0.9453, 1.0, 0.9453, 1.0, 0.0769, 1.0, 0.0, 1.0, 0.0769, 1.0, 0.05105, 1.0, 0.0, 1.0, 0.0769, 1.0, 0.9482, 1.0, 0.9518, 1.0, 0.05105, 1.0, 0.0, 0.3224, 0.0769, 0.3224, 0.0769, 0.6557, 0.0, 0.6557, 0.0769, 0.3224, 0.9453, 0.3224, 0.9453, 0.6557, 0.0769, 0.6557, 0.0, 0.0, 0.0769, 0.0, 0.0769, 0.3224, 0.0, 0.3224, 0.0769, 0.0, 0.9453, 0.0, 0.9453, 0.3224, 0.0769, 0.3224, 1.0, 0.0, 0.9453, 0.0, 0.9453, 0.0, 1.0, 0.0, 0.9453, 0.0, 0.0769, 0.0, 0.0769, 0.0, 0.9453, 0.0, 1.0, 0.0, 0.9453, 0.0, 0.9453, 0.0, 1.0, 0.0, 0.9453, 0.0, 0.0769, 0.0, 0.0769, 0.0, 0.9453, 0.0, 1.0, 0.0, 0.9453, 0.0, 0.9453, 0.0, 1.0, 0.0, 0.9453, 0.0, 0.0769, 0.0, 0.0769, 0.0, 0.9453, 0.0, 0.0, 0.6557, 0.0769, 0.6557, 0.0769, 1.0, 0.0, 1.0, 0.0769, 0.6557, 0.9453, 0.6557, 0.9453, 1.0, 0.0769, 1.0, 0.0769, 0.0, 0.0769, 0.0, 0.9453, 0.0, 0.9453, 0.0])
me_plane.use_remesh_fix_poles = True
me_plane.use_remesh_preserve_attributes = False
me_plane.use_mirror_vertex_groups = False
me_plane.update()
me_plane_002 = bpy.data.meshes.new('Plane.002')
me_plane_002.from_pydata([(-0.6168, 0.1741, 0.04927), (0.1572, 0.1715, 0.04927), (-0.6159, 0.2695, 0.04927), (0.1572, 0.2647, 0.04927), (0.1686, 0.1715, 0.04927), (0.1686, 0.2647, 0.04927), (-0.624, 0.1741, 0.04927), (-0.623, 0.2695, 0.04927), (-0.6168, 0.1741, -0.07976), (0.1572, 0.1715, -0.07976), (-0.6159, 0.2695, -0.07976), (0.1572, 0.2647, -0.07976), (0.1686, 0.1715, -0.07976), (0.1686, 0.2647, -0.07976), (-0.624, 0.1741, -0.07976), (-0.623, 0.2695, -0.07976), (-0.6159, 0.2695, 0.04927), (0.1572, 0.2647, 0.04927), (0.1686, 0.2647, 0.04927), (-0.623, 0.2695, 0.04927), (-0.6159, 0.2695, -0.07976), (0.1572, 0.2647, -0.07976), (0.1686, 0.2647, -0.07976), (-0.623, 0.2695, -0.07976), (-0.6168, 0.1741, 0.04927), (-0.624, 0.1741, 0.04927), (-0.6168, 0.1741, -0.07976), (-0.624, 0.1741, -0.07976), (0.1572, 0.1715, 0.04927), (0.1686, 0.1715, 0.04927), (0.1572, 0.1715, -0.07976), (0.1686, 0.1715, -0.07976)], [], [(16, 17, 3, 2), (28, 1, 4, 29), (16, 2, 7, 19), (20, 10, 11, 21), (30, 31, 12, 9), (20, 23, 15, 10), (3, 11, 10, 2), (0, 8, 9, 1), (2, 10, 15, 7), (5, 13, 11, 3), (18, 22, 13, 5), (6, 14, 8, 0), (25, 27, 14, 6), (1, 9, 12, 4), (7, 15, 23, 19), (29, 31, 22, 18), (26, 27, 23, 20), (11, 13, 22, 21), (26, 20, 21, 30), (24, 16, 19, 25), (3, 17, 18, 5), (24, 28, 17, 16), (0, 1, 28, 24), (0, 24, 25, 6), (8, 26, 30, 9), (8, 14, 27, 26), (4, 12, 31, 29), (19, 23, 27, 25), (21, 22, 31, 30), (17, 28, 29, 18)])
_uv = me_plane_002.uv_layers.new(name='UVMap')
_uv.uv.foreach_set('vector', [0.0, 1.0, 1.0, 1.0, 1.0, 1.0, 0.0, 1.0, 1.0, 0.0, 1.0, 0.0, 1.0, 0.0, 1.0, 0.0, 0.0, 1.0, 0.0, 1.0, 0.0, 1.0, 0.0, 1.0, 0.0, 1.0, 0.0, 1.0, 1.0, 1.0, 1.0, 1.0, 1.0, 0.0, 1.0, 0.0, 1.0, 0.0, 1.0, 0.0, 0.0, 1.0, 0.0, 1.0, 0.0, 1.0, 0.0, 1.0, 1.0, 1.0, 1.0, 1.0, 0.0, 1.0, 0.0, 1.0, 0.0, 0.0, 0.0, 0.0, 1.0, 0.0, 1.0, 0.0, 0.0, 1.0, 0.0, 1.0, 0.0, 1.0, 0.0, 1.0, 1.0, 1.0, 1.0, 1.0, 1.0, 1.0, 1.0, 1.0, 1.0, 1.0, 1.0, 1.0, 1.0, 1.0, 1.0, 1.0, 0.0, 0.0, 0.0, 0.0, 0.0, 0.0, 0.0, 0.0, 0.0, 0.0, 0.0, 0.0, 0.0, 0.0, 0.0, 0.0, 1.0, 0.0, 1.0, 0.0, 1.0, 0.0, 1.0, 0.0, 0.0, 1.0, 0.0, 1.0, 0.0, 1.0, 0.0, 1.0, 1.0, 0.0, 1.0, 0.0, 1.0, 1.0, 1.0, 1.0, 0.0, 0.0, 0.0, 0.0, 0.0, 1.0, 0.0, 1.0, 1.0, 1.0, 1.0, 1.0, 1.0, 1.0, 1.0, 1.0, 0.0, 0.0, 0.0, 1.0, 1.0, 1.0, 1.0, 0.0, 0.0, 0.0, 0.0, 1.0, 0.0, 1.0, 0.0, 0.0, 1.0, 1.0, 1.0, 1.0, 1.0, 1.0, 1.0, 1.0, 0.0, 0.0, 1.0, 0.0, 1.0, 1.0, 0.0, 1.0, 0.0, 0.0, 1.0, 0.0, 1.0, 0.0, 0.0, 0.0, 0.0, 0.0, 0.0, 0.0, 0.0, 0.0, 0.0, 0.0, 0.0, 0.0, 0.0, 0.0, 1.0, 0.0, 1.0, 0.0, 0.0, 0.0, 0.0, 0.0, 0.0, 0.0, 0.0, 0.0, 1.0, 0.0, 1.0, 0.0, 1.0, 0.0, 1.0, 0.0, 0.0, 1.0, 0.0, 1.0, 0.0, 0.0, 0.0, 0.0, 1.0, 1.0, 1.0, 1.0, 1.0, 0.0, 1.0, 0.0, 1.0, 1.0, 1.0, 0.0, 1.0, 0.0, 1.0, 1.0])
me_plane_002.use_remesh_fix_poles = True
me_plane_002.use_remesh_preserve_attributes = False
me_plane_002.use_mirror_vertex_groups = False
me_plane_002.update()
me_plane_003 = bpy.data.meshes.new('Plane.003')
me_plane_003.from_pydata([(-2.844, 1.262, 0.0213), (-2.729, 1.262, 0.0213), (-2.817, 1.29, 0.0213), (-2.749, 1.291, 0.0213), (-2.792, 1.262, 0.0213), (-2.764, 1.262, 0.0213), (-2.765, 1.315, 0.0213), (-2.792, 1.315, 0.0213), (0.4502, 1.244, -0.1588), (0.5886, 1.244, -0.1588), (0.4663, 1.281, -0.1588), (0.5698, 1.282, -0.1588), (0.4913, 1.244, -0.1588), (0.5436, 1.244, -0.1588), (0.5465, 1.296, -0.1588), (0.4927, 1.296, -0.1588), (0.4502, 1.244, -0.2789), (0.5886, 1.244, -0.2789), (0.4663, 1.281, -0.2789), (0.5698, 1.282, -0.2789), (0.4913, 1.244, -0.2789), (0.5436, 1.244, -0.2789), (0.5465, 1.296, -0.2789), (0.4927, 1.296, -0.2789), (-2.844, 1.262, -0.1578), (-2.729, 1.262, -0.1578), (-2.817, 1.29, -0.1578), (-2.749, 1.291, -0.1578), (-2.792, 1.262, -0.1578), (-2.764, 1.262, -0.1578), (-2.765, 1.315, -0.1578), (-2.792, 1.315, -0.1578), (0.4459, 1.242, 0.1412), (0.5843, 1.241, 0.1412), (0.462, 1.279, 0.1412), (0.5655, 1.279, 0.1412), (0.487, 1.241, 0.1412), (0.5393, 1.241, 0.1412), (0.5422, 1.293, 0.1412), (0.4884, 1.293, 0.1412), (0.4459, 1.242, 0.02121), (0.5843, 1.241, 0.02121), (0.462, 1.279, 0.02121), (0.5655, 1.279, 0.02121), (0.487, 1.241, 0.02121), (0.5393, 1.241, 0.02121), (0.5422, 1.293, 0.02121), (0.4884, 1.293, 0.02121)], [], [(5, 1, 3, 6), (0, 4, 7, 2), (4, 5, 6, 7), (13, 9, 11, 14), (8, 12, 15, 10), (12, 13, 14, 15), (21, 22, 19, 17), (16, 18, 23, 20), (20, 23, 22, 21), (10, 18, 16, 8), (14, 22, 23, 15), (12, 20, 21, 13), (15, 23, 18, 10), (13, 21, 17, 9), (11, 19, 22, 14), (8, 16, 20, 12), (9, 17, 19, 11), (29, 30, 27, 25), (24, 26, 31, 28), (28, 31, 30, 29), (5, 29, 25, 1), (3, 27, 30, 6), (0, 24, 28, 4), (1, 25, 27, 3), (2, 26, 24, 0), (6, 30, 31, 7), (4, 28, 29, 5), (7, 31, 26, 2), (37, 33, 35, 38), (32, 36, 39, 34), (36, 37, 38, 39), (45, 46, 43, 41), (40, 42, 47, 44), (44, 47, 46, 45), (34, 42, 40, 32), (38, 46, 47, 39), (36, 44, 45, 37), (39, 47, 42, 34), (37, 45, 41, 33), (35, 43, 46, 38), (32, 40, 44, 36), (33, 41, 43, 35)])
_uv = me_plane_003.uv_layers.new(name='UVMap')
_uv.uv.foreach_set('vector', [0.6936, 0.0, 1.0, 0.0, 1.0, 1.0, 0.6936, 1.0, 0.0, 0.0, 0.4582, 0.0, 0.4582, 1.0, 0.0, 1.0, 0.4582, 0.0, 0.6936, 0.0, 0.6936, 1.0, 0.4582, 1.0, 0.6749, 0.0, 1.0, 0.0, 1.0, 1.0, 0.6749, 1.0, 0.0, 0.0, 0.2971, 0.0, 0.2971, 1.0, 0.0, 1.0, 0.2971, 0.0, 0.6749, 0.0, 0.6749, 1.0, 0.2971, 1.0, 0.6749, 0.0, 0.6749, 1.0, 1.0, 1.0, 1.0, 0.0, 0.0, 0.0, 0.0, 1.0, 0.2971, 1.0, 0.2971, 0.0, 0.2971, 0.0, 0.2971, 1.0, 0.6749, 1.0, 0.6749, 0.0, 0.0, 1.0, 0.0, 1.0, 0.0, 0.0, 0.0, 0.0, 0.6749, 1.0, 0.6749, 1.0, 0.2971, 1.0, 0.2971, 1.0, 0.2971, 0.0, 0.2971, 0.0, 0.6749, 0.0, 0.6749, 0.0, 0.2971, 1.0, 0.2971, 1.0, 0.0, 1.0, 0.0, 1.0, 0.6749, 0.0, 0.6749, 0.0, 1.0, 0.0, 1.0, 0.0, 1.0, 1.0, 1.0, 1.0, 0.6749, 1.0, 0.6749, 1.0, 0.0, 0.0, 0.0, 0.0, 0.2971, 0.0, 0.2971, 0.0, 1.0, 0.0, 1.0, 0.0, 1.0, 1.0, 1.0, 1.0, 0.6936, 0.0, 0.6936, 1.0, 1.0, 1.0, 1.0, 0.0, 0.0, 0.0, 0.0, 1.0, 0.4582, 1.0, 0.4582, 0.0, 0.4582, 0.0, 0.4582, 1.0, 0.6936, 1.0, 0.6936, 0.0, 0.6936, 0.0, 0.6936, 0.0, 1.0, 0.0, 1.0, 0.0, 1.0, 1.0, 1.0, 1.0, 0.6936, 1.0, 0.6936, 1.0, 0.0, 0.0, 0.0, 0.0, 0.4582, 0.0, 0.4582, 0.0, 1.0, 0.0, 1.0, 0.0, 1.0, 1.0, 1.0, 1.0, 0.0, 1.0, 0.0, 1.0, 0.0, 0.0, 0.0, 0.0, 0.6936, 1.0, 0.6936, 1.0, 0.4582, 1.0, 0.4582, 1.0, 0.4582, 0.0, 0.4582, 0.0, 0.6936, 0.0, 0.6936, 0.0, 0.4582, 1.0, 0.4582, 1.0, 0.0, 1.0, 0.0, 1.0, 0.6749, 0.0, 1.0, 0.0, 1.0, 1.0, 0.6749, 1.0, 0.0, 0.0, 0.2971, 0.0, 0.2971, 1.0, 0.0, 1.0, 0.2971, 0.0, 0.6749, 0.0, 0.6749, 1.0, 0.2971, 1.0, 0.6749, 0.0, 0.6749, 1.0, 1.0, 1.0, 1.0, 0.0, 0.0, 0.0, 0.0, 1.0, 0.2971, 1.0, 0.2971, 0.0, 0.2971, 0.0, 0.2971, 1.0, 0.6749, 1.0, 0.6749, 0.0, 0.0, 1.0, 0.0, 1.0, 0.0, 0.0, 0.0, 0.0, 0.6749, 1.0, 0.6749, 1.0, 0.2971, 1.0, 0.2971, 1.0, 0.2971, 0.0, 0.2971, 0.0, 0.6749, 0.0, 0.6749, 0.0, 0.2971, 1.0, 0.2971, 1.0, 0.0, 1.0, 0.0, 1.0, 0.6749, 0.0, 0.6749, 0.0, 1.0, 0.0, 1.0, 0.0, 1.0, 1.0, 1.0, 1.0, 0.6749, 1.0, 0.6749, 1.0, 0.0, 0.0, 0.0, 0.0, 0.2971, 0.0, 0.2971, 0.0, 1.0, 0.0, 1.0, 0.0, 1.0, 1.0, 1.0, 1.0])
me_plane_003.use_remesh_fix_poles = True
me_plane_003.use_remesh_preserve_attributes = False
me_plane_003.use_mirror_vertex_groups = False
me_plane_003.update()
me_plane_005 = bpy.data.meshes.new('Plane.005')
me_plane_005.from_pydata([(-0.252, 0.1003, 0.01313), (-0.3428, 0.1049, 0.01313), (-0.2825, 0.07145, 0.01313), (-0.3081, 0.07145, 0.01313), (-0.2851, 0.04383, 0.01313), (-0.3075, 0.04383, 0.01313), (-0.2853, 0.03175, 0.01313), (-0.3077, 0.03175, 0.01313), (-0.2609, 0.001137, 0.01313), (-0.3114, 0.001137, 0.01313), (-0.2611, -0.02156, 0.01313), (-0.3116, -0.02156, 0.01313), (-0.3154, 0.001258, 0.01313), (-0.3156, -0.02144, 0.01313), (-0.1684, -0.002612, 0.01313), (-0.1686, -0.02531, 0.01313), (-0.1499, -0.0004199, 0.01313), (-0.1466, -0.02288, 0.01313), (-0.1324, 0.009396, 0.01313), (-0.1253, -0.01215, 0.01313), (-0.1218, 0.02517, 0.01313), (-0.1099, -0.01058, 0.01313), (-0.1127, 0.06603, 0.01313), (-0.08339, -0.02251, 0.01313), (-0.252, 0.1003, -0.03806), (-0.3428, 0.1049, -0.03806), (-0.2825, 0.07145, -0.03806), (-0.3081, 0.07145, -0.03806), (-0.2851, 0.04383, -0.03806), (-0.3075, 0.04383, -0.03806), (-0.2853, 0.03175, -0.03806), (-0.3077, 0.03175, -0.03806), (-0.2609, 0.001137, -0.03806), (-0.3114, 0.001137, -0.03806), (-0.2611, -0.02156, -0.03806), (-0.3116, -0.02156, -0.03806), (-0.3154, 0.001258, -0.03806), (-0.3156, -0.02144, -0.03806), (-0.1684, -0.002612, -0.03806), (-0.1686, -0.02531, -0.03806), (-0.1499, -0.0004199, -0.03806), (-0.1466, -0.02288, -0.03806), (-0.1324, 0.009396, -0.03806), (-0.1253, -0.01215, -0.03806), (-0.1218, 0.02517, -0.03806), (-0.1099, -0.01058, -0.03806), (-0.1127, 0.06603, -0.03806), (-0.08339, -0.02251, -0.03806), (-0.3116, -0.02156, 0.01313), (-0.2611, -0.02156, 0.01313), (-0.3156, -0.02144, 0.01313), (-0.1686, -0.02531, 0.01313), (-0.1466, -0.02288, 0.01313), (-0.1253, -0.01215, 0.01313), (-0.1099, -0.01058, 0.01313), (-0.08339, -0.02251, 0.01313), (-0.3116, -0.02156, -0.03806), (-0.2611, -0.02156, -0.03806), (-0.3156, -0.02144, -0.03806), (-0.1686, -0.02531, -0.03806), (-0.1466, -0.02288, -0.03806), (-0.1253, -0.01215, -0.03806), (-0.1099, -0.01058, -0.03806), (-0.08339, -0.02251, -0.03806), (-0.252, 0.1003, 0.01313), (-0.3428, 0.1049, 0.01313), (-0.252, 0.1003, -0.03806), (-0.3428, 0.1049, -0.03806), (-0.3428, 0.1049, 0.01313), (-0.3081, 0.07145, 0.01313), (-0.3075, 0.04383, 0.01313), (-0.3077, 0.03175, 0.01313), (-0.3114, 0.001137, 0.01313), (-0.3116, -0.02156, 0.01313), (-0.3428, 0.1049, -0.03806), (-0.3081, 0.07145, -0.03806), (-0.3075, 0.04383, -0.03806), (-0.3077, 0.03175, -0.03806), (-0.3114, 0.001137, -0.03806), (-0.3116, -0.02156, -0.03806), (-0.3116, -0.02156, -0.03806), (-0.3116, -0.02156, 0.01313), (-0.3428, 0.1049, -0.03806), (-0.3428, 0.1049, 0.01313), (-0.08339, -0.02251, 0.01313), (-0.1127, 0.06603, 0.01313), (-0.08339, -0.02251, -0.03806), (-0.1127, 0.06603, -0.03806), (-0.08339, -0.02251, -0.03806), (-0.08339, -0.02251, 0.01313), (-0.1663, 0.03729, -0.005925), (-0.1377, 0.0314, -0.005925), (-0.1604, 0.09022, -0.005925), (-0.1258, 0.07684, -0.005925), (-0.1703, 0.02194, -0.005925), (-0.1439, 0.0153, -0.005925), (-0.1722, 0.01216, -0.005925), (-0.151, 0.006757, -0.005925), (-0.1663, 0.03729, -0.01889), (-0.1377, 0.0314, -0.01889), (-0.1604, 0.09022, -0.01889), (-0.1258, 0.07684, -0.01889), (-0.1703, 0.02194, -0.01889), (-0.1439, 0.0153, -0.01889), (-0.1722, 0.01216, -0.01889), (-0.151, 0.006757, -0.01889), (-0.167, 0.05238, -0.006886), (-0.1377, 0.0314, -0.005925), (-0.1258, 0.07684, -0.005925), (-0.1604, 0.09022, -0.005925), (-0.1769, 0.02321, -0.007235), (-0.1439, 0.0153, -0.005925), (-0.1722, 0.01216, -0.005925), (-0.151, 0.006757, -0.005925), (-0.167, 0.05238, -0.01985), (-0.1377, 0.0314, -0.01889), (-0.1258, 0.07684, -0.01889), (-0.1604, 0.09022, -0.01889), (-0.1769, 0.02321, -0.0202), (-0.1439, 0.0153, -0.01889), (-0.1722, 0.01216, -0.01889), (-0.151, 0.006757, -0.01889), (-0.1759, 0.01272, -0.006696), (-0.151, 0.006757, -0.005925), (-0.1759, 0.01272, -0.01966), (-0.151, 0.006757, -0.01889), (-0.151, 0.006757, -0.01889), (-0.1825, 0.01399, -0.02097), (-0.151, 0.006757, -0.005925), (-0.1825, 0.01399, -0.008005), (-0.1604, 0.09022, -0.005925), (-0.1258, 0.07684, -0.005925), (-0.1604, 0.09022, -0.01889), (-0.1258, 0.07684, -0.01889), (-0.1604, 0.09022, -0.01889), (-0.1258, 0.07684, -0.01889), (-0.1604, 0.09022, -0.005925), (-0.1258, 0.07684, -0.005925)], [], [(83, 65, 3, 69), (69, 3, 5, 70), (70, 5, 7, 71), (71, 7, 9, 72), (81, 48, 11, 73), (48, 9, 12, 50), (49, 10, 15, 51), (51, 15, 17, 52), (52, 17, 19, 53), (53, 19, 21, 54), (89, 84, 23, 55), (82, 75, 27, 67), (75, 76, 29, 27), (76, 77, 31, 29), (77, 78, 33, 31), (80, 79, 35, 56), (56, 58, 36, 33), (57, 59, 39, 34), (59, 60, 41, 39), (60, 61, 43, 41), (61, 62, 45, 43), (88, 63, 47, 86), (64, 66, 24, 0), (20, 44, 42, 18), (5, 29, 31, 7), (15, 39, 41, 17), (68, 74, 25, 1), (50, 58, 37, 13), (55, 63, 46, 22), (6, 30, 28, 4), (16, 40, 38, 14), (65, 67, 27, 3), (9, 33, 36, 12), (84, 86, 47, 23), (13, 37, 35, 11), (85, 87, 44, 20), (7, 31, 33, 9), (17, 41, 43, 19), (8, 32, 30, 6), (18, 42, 40, 16), (3, 27, 29, 5), (10, 34, 39, 15), (73, 79, 34, 10), (4, 28, 26, 2), (14, 38, 32, 8), (19, 43, 45, 21), (23, 47, 63, 55), (12, 36, 58, 50), (87, 46, 63, 88), (42, 44, 62, 61), (40, 42, 61, 60), (38, 40, 60, 59), (32, 38, 59, 57), (35, 37, 58, 56), (78, 80, 56, 33), (85, 89, 55, 22), (18, 53, 54, 20), (16, 52, 53, 18), (14, 51, 52, 16), (8, 49, 51, 14), (11, 48, 50, 13), (72, 9, 48, 81), (1, 25, 67, 65), (2, 26, 66, 64), (74, 82, 67, 25), (68, 1, 65, 83), (0, 68, 83, 64), (24, 66, 82, 74), (8, 72, 81, 49), (32, 57, 80, 78), (11, 35, 79, 73), (0, 24, 74, 68), (57, 34, 79, 80), (30, 32, 78, 77), (28, 30, 77, 76), (26, 28, 76, 75), (66, 26, 75, 82), (49, 81, 73, 10), (6, 71, 72, 8), (4, 70, 71, 6), (2, 69, 70, 4), (64, 83, 69, 2), (20, 54, 89, 85), (44, 87, 88, 62), (22, 46, 87, 85), (21, 45, 86, 84), (62, 88, 86, 45), (54, 21, 84, 89), (137, 131, 93, 108), (106, 90, 94, 110), (129, 122, 96, 112), (135, 116, 101, 133), (114, 118, 102, 98), (127, 120, 104, 124), (131, 133, 101, 93), (130, 132, 98, 90), (123, 125, 103, 95), (113, 121, 105, 97), (90, 98, 102, 94), (109, 117, 100, 92), (122, 124, 104, 96), (95, 103, 99, 91), (93, 101, 116, 108), (108, 116, 117, 109), (96, 104, 120, 112), (112, 120, 121, 113), (125, 105, 121, 126), (126, 121, 120, 127), (99, 103, 119, 115), (115, 119, 118, 114), (132, 100, 117, 134), (134, 117, 116, 135), (123, 128, 113, 97), (128, 129, 112, 113), (91, 107, 111, 95), (107, 106, 110, 111), (130, 136, 109, 92), (136, 137, 108, 109), (111, 110, 129, 128), (95, 111, 128, 123), (119, 126, 127, 118), (103, 125, 126, 119), (94, 102, 124, 122), (97, 105, 125, 123), (118, 127, 124, 102), (110, 94, 122, 129), (106, 107, 137, 136), (90, 106, 136, 130), (114, 134, 135, 115), (98, 132, 134, 114), (92, 100, 132, 130), (91, 99, 133, 131), (115, 135, 133, 99), (107, 91, 131, 137)])
_uv = me_plane_005.uv_layers.new(name='UVMap')
_uv.uv.foreach_set('vector', [1.0, 0.0, 1.0, 0.0, 1.0, 1.0, 1.0, 1.0, 1.0, 1.0, 1.0, 1.0, 1.0, 1.0, 1.0, 1.0, 1.0, 1.0, 1.0, 1.0, 1.0, 1.0, 1.0, 1.0, 1.0, 1.0, 1.0, 1.0, 1.0, 1.0, 1.0, 1.0, 1.0, 1.0, 1.0, 1.0, 1.0, 1.0, 1.0, 1.0, 1.0, 1.0, 1.0, 1.0, 1.0, 1.0, 1.0, 1.0, 0.0, 1.0, 0.0, 1.0, 0.0, 1.0, 0.0, 1.0, 0.0, 1.0, 0.0, 1.0, 0.0, 1.0, 0.0, 1.0, 0.0, 1.0, 0.0, 1.0, 0.0, 1.0, 0.0, 1.0, 0.0, 1.0, 0.0, 1.0, 0.0, 1.0, 0.0, 1.0, 0.0, 1.0, 0.0, 1.0, 0.0, 1.0, 0.0, 1.0, 1.0, 0.0, 1.0, 1.0, 1.0, 1.0, 1.0, 0.0, 1.0, 1.0, 1.0, 1.0, 1.0, 1.0, 1.0, 1.0, 1.0, 1.0, 1.0, 1.0, 1.0, 1.0, 1.0, 1.0, 1.0, 1.0, 1.0, 1.0, 1.0, 1.0, 1.0, 1.0, 1.0, 1.0, 1.0, 1.0, 1.0, 1.0, 1.0, 1.0, 1.0, 1.0, 1.0, 1.0, 1.0, 1.0, 1.0, 1.0, 0.0, 1.0, 0.0, 1.0, 0.0, 1.0, 0.0, 1.0, 0.0, 1.0, 0.0, 1.0, 0.0, 1.0, 0.0, 1.0, 0.0, 1.0, 0.0, 1.0, 0.0, 1.0, 0.0, 1.0, 0.0, 1.0, 0.0, 1.0, 0.0, 1.0, 0.0, 1.0, 0.0, 1.0, 0.0, 1.0, 0.0, 1.0, 0.0, 1.0, 0.0, 0.0, 0.0, 0.0, 0.0, 0.0, 0.0, 0.0, 0.0, 1.0, 0.0, 1.0, 0.0, 1.0, 0.0, 1.0, 1.0, 1.0, 1.0, 1.0, 1.0, 1.0, 1.0, 1.0, 0.0, 1.0, 0.0, 1.0, 0.0, 1.0, 0.0, 1.0, 1.0, 0.0, 1.0, 0.0, 1.0, 0.0, 1.0, 0.0, 1.0, 1.0, 1.0, 1.0, 1.0, 1.0, 1.0, 1.0, 0.0, 1.0, 0.0, 1.0, 0.0, 1.0, 0.0, 1.0, 0.0, 1.0, 0.0, 1.0, 0.0, 1.0, 0.0, 1.0, 0.0, 1.0, 0.0, 1.0, 0.0, 1.0, 0.0, 1.0, 1.0, 0.0, 1.0, 0.0, 1.0, 1.0, 1.0, 1.0, 1.0, 1.0, 1.0, 1.0, 1.0, 1.0, 1.0, 1.0, 0.0, 1.0, 0.0, 1.0, 0.0, 1.0, 0.0, 1.0, 1.0, 1.0, 1.0, 1.0, 1.0, 1.0, 1.0, 1.0, 0.0, 1.0, 0.0, 1.0, 0.0, 1.0, 0.0, 1.0, 1.0, 1.0, 1.0, 1.0, 1.0, 1.0, 1.0, 1.0, 0.0, 1.0, 0.0, 1.0, 0.0, 1.0, 0.0, 1.0, 0.0, 1.0, 0.0, 1.0, 0.0, 1.0, 0.0, 1.0, 0.0, 1.0, 0.0, 1.0, 0.0, 1.0, 0.0, 1.0, 1.0, 1.0, 1.0, 1.0, 1.0, 1.0, 1.0, 1.0, 0.0, 1.0, 0.0, 1.0, 0.0, 1.0, 0.0, 1.0, 1.0, 1.0, 1.0, 1.0, 0.0, 1.0, 0.0, 1.0, 0.0, 1.0, 0.0, 1.0, 0.0, 1.0, 0.0, 1.0, 0.0, 1.0, 0.0, 1.0, 0.0, 1.0, 0.0, 1.0, 0.0, 1.0, 0.0, 1.0, 0.0, 1.0, 0.0, 1.0, 0.0, 1.0, 0.0, 1.0, 0.0, 1.0, 0.0, 1.0, 1.0, 1.0, 1.0, 1.0, 1.0, 1.0, 1.0, 1.0, 0.0, 1.0, 0.0, 1.0, 0.0, 1.0, 0.0, 1.0, 0.0, 1.0, 0.0, 1.0, 0.0, 1.0, 0.0, 1.0, 0.0, 1.0, 0.0, 1.0, 0.0, 1.0, 0.0, 1.0, 0.0, 1.0, 0.0, 1.0, 0.0, 1.0, 0.0, 1.0, 0.0, 1.0, 0.0, 1.0, 0.0, 1.0, 0.0, 1.0, 1.0, 1.0, 1.0, 1.0, 1.0, 1.0, 1.0, 1.0, 1.0, 1.0, 1.0, 1.0, 1.0, 1.0, 1.0, 1.0, 0.0, 1.0, 0.0, 1.0, 0.0, 1.0, 0.0, 1.0, 0.0, 1.0, 0.0, 1.0, 0.0, 1.0, 0.0, 1.0, 0.0, 1.0, 0.0, 1.0, 0.0, 1.0, 0.0, 1.0, 0.0, 1.0, 0.0, 1.0, 0.0, 1.0, 0.0, 1.0, 0.0, 1.0, 0.0, 1.0, 0.0, 1.0, 0.0, 1.0, 1.0, 1.0, 1.0, 1.0, 1.0, 1.0, 1.0, 1.0, 1.0, 1.0, 1.0, 1.0, 1.0, 1.0, 1.0, 1.0, 1.0, 0.0, 1.0, 0.0, 1.0, 0.0, 1.0, 0.0, 0.0, 1.0, 0.0, 1.0, 0.0, 0.0, 0.0, 0.0, 1.0, 0.0, 1.0, 0.0, 1.0, 0.0, 1.0, 0.0, 1.0, 0.0, 1.0, 0.0, 1.0, 0.0, 1.0, 0.0, 0.0, 0.0, 1.0, 0.0, 1.0, 0.0, 0.0, 0.0, 0.0, 0.0, 0.0, 0.0, 1.0, 0.0, 1.0, 0.0, 0.0, 1.0, 1.0, 1.0, 1.0, 1.0, 0.0, 1.0, 0.0, 1.0, 0.0, 1.0, 1.0, 1.0, 1.0, 1.0, 1.0, 1.0, 1.0, 1.0, 1.0, 1.0, 1.0, 1.0, 0.0, 0.0, 0.0, 0.0, 1.0, 0.0, 1.0, 0.0, 0.0, 1.0, 0.0, 1.0, 1.0, 1.0, 1.0, 1.0, 0.0, 1.0, 0.0, 1.0, 1.0, 1.0, 1.0, 1.0, 0.0, 1.0, 0.0, 1.0, 1.0, 1.0, 1.0, 1.0, 0.0, 1.0, 0.0, 1.0, 1.0, 1.0, 1.0, 1.0, 0.0, 0.0, 0.0, 1.0, 1.0, 1.0, 1.0, 0.0, 0.0, 1.0, 1.0, 1.0, 1.0, 1.0, 0.0, 1.0, 0.0, 1.0, 1.0, 1.0, 1.0, 1.0, 0.0, 1.0, 0.0, 1.0, 1.0, 1.0, 1.0, 1.0, 0.0, 1.0, 0.0, 1.0, 1.0, 1.0, 1.0, 1.0, 0.0, 1.0, 0.0, 0.0, 1.0, 0.0, 1.0, 1.0, 0.0, 1.0, 0.0, 1.0, 0.0, 1.0, 0.0, 1.0, 0.0, 1.0, 0.0, 1.0, 0.0, 1.0, 0.0, 1.0, 0.0, 1.0, 0.0, 1.0, 0.0, 1.0, 0.0, 1.0, 0.0, 1.0, 0.0, 1.0, 0.0, 1.0, 0.0, 1.0, 0.0, 1.0, 0.0, 1.0, 0.0, 1.0, 0.0, 1.0, 0.0, 1.0, 0.0, 1.0, 0.0, 1.0, 0.0, 1.0, 0.0, 1.0, 1.0, 1.0, 1.0, 1.0, 1.0, 1.0, 1.0, 1.0, 0.0, 0.0, 0.0, 0.0, 0.0, 0.0, 0.0, 0.0, 0.0, 0.0, 0.0, 0.0, 0.0, 0.0, 0.0, 0.0, 1.0, 1.0, 1.0, 1.0, 1.0, 1.0, 1.0, 1.0, 0.0, 0.0, 0.0, 0.0, 0.0, 0.0, 0.0, 0.0, 0.0, 0.0, 0.0, 0.0, 0.0, 0.0, 0.0, 0.0, 1.0, 1.0, 1.0, 1.0, 1.0, 1.0, 1.0, 1.0, 0.0, 1.0, 0.0, 1.0, 0.0, 0.0, 0.0, 0.0, 1.0, 0.0, 1.0, 0.0, 1.0, 0.0, 1.0, 0.0, 1.0, 0.0, 1.0, 0.0, 1.0, 0.0, 1.0, 0.0, 0.0, 0.0, 0.0, 0.0, 0.0, 0.0, 0.0, 0.0, 0.0, 1.0, 0.0, 1.0, 0.0, 1.0, 0.0, 1.0, 0.0, 0.0, 0.0, 0.0, 0.0, 0.0, 0.0, 0.0, 1.0, 0.0, 1.0, 0.0, 1.0, 0.0, 1.0, 0.0, 1.0, 1.0, 1.0, 1.0, 1.0, 1.0, 1.0, 1.0, 1.0, 1.0, 1.0, 1.0, 0.0, 1.0, 0.0, 1.0, 0.0, 0.0, 0.0, 0.0, 0.0, 0.0, 0.0, 0.0, 0.0, 0.0, 0.0, 0.0, 1.0, 0.0, 1.0, 0.0, 1.0, 0.0, 1.0, 0.0, 1.0, 0.0, 1.0, 0.0, 1.0, 0.0, 1.0, 0.0, 0.0, 0.0, 0.0, 0.0, 1.0, 0.0, 1.0, 0.0, 1.0, 0.0, 1.0, 0.0, 1.0, 0.0, 1.0, 0.0, 0.0, 0.0, 0.0, 0.0, 0.0, 1.0, 0.0, 1.0, 0.0, 1.0, 0.0, 1.0, 0.0, 1.0, 0.0, 1.0, 1.0, 1.0, 1.0, 1.0, 1.0, 0.0, 1.0, 0.0, 1.0, 0.0, 1.0, 0.0, 1.0, 0.0, 0.0, 0.0, 0.0, 0.0, 1.0, 0.0, 1.0, 0.0, 1.0, 0.0, 1.0, 0.0, 1.0, 0.0, 1.0, 0.0, 0.0, 0.0, 0.0, 0.0, 1.0, 0.0, 0.0, 1.0, 0.0, 1.0, 0.0, 1.0, 0.0, 1.0, 0.0, 1.0, 1.0, 1.0, 1.0, 1.0, 0.0, 1.0, 1.0, 0.0, 0.0, 0.0, 0.0, 0.0, 1.0, 0.0, 1.0, 0.0, 1.0, 0.0, 1.0, 0.0, 1.0, 0.0, 1.0, 0.0, 1.0, 0.0, 0.0, 0.0, 0.0, 0.0, 1.0, 0.0, 1.0, 0.0, 1.0, 0.0, 1.0, 0.0, 0.0, 0.0, 0.0, 0.0, 0.0, 0.0, 0.0, 0.0, 1.0, 0.0, 1.0, 0.0, 1.0, 0.0, 1.0, 0.0, 0.0, 0.0, 0.0, 0.0, 0.0, 0.0, 0.0, 0.0, 0.0, 0.0, 0.0, 0.0, 0.0, 0.0, 0.0, 0.0, 0.0, 0.0, 1.0, 0.0, 1.0, 1.0, 0.0, 1.0, 0.0, 0.0, 0.0, 0.0, 0.0, 1.0, 0.0, 1.0, 0.0, 0.0, 0.0, 1.0, 1.0, 1.0, 1.0, 0.0, 0.0, 0.0, 0.0, 1.0, 0.0, 1.0, 0.0, 0.0, 0.0, 1.0, 0.0, 1.0, 0.0, 1.0, 0.0, 1.0, 1.0, 0.0, 1.0, 0.0, 1.0, 1.0, 1.0, 1.0, 1.0, 0.0, 1.0, 1.0, 1.0, 1.0, 1.0, 0.0, 1.0, 0.0, 1.0, 0.0, 1.0, 1.0, 1.0, 1.0])
me_plane_005.use_remesh_fix_poles = True
me_plane_005.use_remesh_preserve_attributes = False
me_plane_005.use_mirror_vertex_groups = False
me_plane_005.update()

# ---- objects
ob_grip = bpy.data.objects.new('Grip', me_plane)
ob_slide = bpy.data.objects.new('Slide', me_plane_002)
ob_sights = bpy.data.objects.new('Sights', me_plane_003)
ob_trigger_guard = bpy.data.objects.new('Trigger Guard', me_plane_005)

# ---- transforms, parenting, visibility, modifiers, constraints
ob_grip.location = (1.049, 0.2309, 0.01568)
ob_grip.rotation_euler = (1.593, 0.01185, 0.0009629)
ob_grip.scale = (5.018, 5.0, 5.018)
ob_grip.display.show_shadows = False
ob_grip.lineart.crease_threshold = 0.0
_m = ob_grip.modifiers.new('Subdivision', 'SUBSURF')
_m.uv_smooth = 'PRESERVE_CORNERS'
_m.levels = 3
_m.render_levels = 3
ob_slide.location = (1.049, 0.2309, 0.01568)
ob_slide.rotation_euler = (1.571, -0.0, 0.0)
ob_slide.scale = (4.686, 4.686, 4.686)
ob_slide.lineart.crease_threshold = 0.0
_m = ob_slide.modifiers.new('Subdivision', 'SUBSURF')
_m.uv_smooth = 'PRESERVE_CORNERS'
_m.levels = 3
_m.render_levels = 3
ob_sights.location = (1.049, 0.2309, 0.01568)
ob_sights.rotation_euler = (1.571, -0.0, 0.0)
ob_sights.lineart.crease_threshold = 0.0
ob_trigger_guard.location = (1.049, 0.2309, 0.01568)
ob_trigger_guard.rotation_euler = (1.571, -0.0, 0.0)
ob_trigger_guard.scale = (5.0, 5.0, 5.0)
ob_trigger_guard.display_type = 'SOLID'
ob_trigger_guard.lineart.crease_threshold = 0.0
_m = ob_trigger_guard.modifiers.new('Subdivision', 'SUBSURF')
_m.uv_smooth = 'PRESERVE_CORNERS'
_m.levels = 3
_m.render_levels = 3

# ---- collection membership
col_collection.objects.link(ob_grip)
col_collection.objects.link(ob_slide)
col_collection.objects.link(ob_sights)
col_collection.objects.link(ob_trigger_guard)

# ---- scene / render settings (as saved in the file)
scene.frame_start = 1; scene.frame_end = 250; scene.frame_set(1)
scene.render.engine = 'BLENDER_EEVEE_NEXT'
scene.cycles.use_denoising = False
scene.cycles.samples = 128
scene.cycles.sampling_pattern = 'TABULATED_SOBOL'
scene.cycles.use_adaptive_sampling = False
scene.cycles.use_light_tree = False
scene.view_settings.view_transform = 'Filmic'
bpy.context.view_layer.update()

# ---- added for rendering (the .blend has no active camera and no usable light): camera, sun
cam_auto = bpy.data.cameras.new('AutoCamera')
cam_auto.lens = 50.0
cam_auto.sensor_width = 36.0
cam_auto.clip_end = 1000.0
ob_auto_camera = bpy.data.objects.new('AutoCamera', cam_auto)
scene.collection.objects.link(ob_auto_camera)
ob_auto_camera.location = (4.69541, -5.1415, 3.63681)
ob_auto_camera.rotation_euler = (1.09748, -7.21219e-08, 0.694738)
scene.camera = ob_auto_camera
light_auto_sun = bpy.data.lights.new('AutoSun', 'SUN')
light_auto_sun.energy = 3.0
light_auto_sun.angle = 0.0523599
ob_auto_sun = bpy.data.objects.new('AutoSun', light_auto_sun)
scene.collection.objects.link(ob_auto_sun)
ob_auto_sun.rotation_euler = (0.872665, 0.174533, 0.523599)
bpy.context.view_layer.update()
